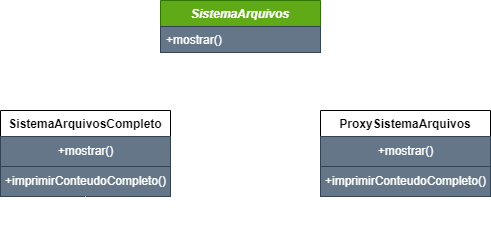

The diagram above was exported from draw.io. Its source (the exported page's mxGraphModel, read from the mxfile embedded in the PNG):
<mxGraphModel dx="794" dy="442" grid="1" gridSize="10" guides="1" tooltips="1" connect="1" arrows="1" fold="1" page="1" pageScale="1" pageWidth="827" pageHeight="1169" math="0" shadow="0">
  <root>
    <mxCell id="WIyWlLk6GJQsqaUBKTNV-0" />
    <mxCell id="WIyWlLk6GJQsqaUBKTNV-1" parent="WIyWlLk6GJQsqaUBKTNV-0" />
    <mxCell id="zkfFHV4jXpPFQw0GAbJ--0" value="SistemaArquivos" style="swimlane;fontStyle=3;align=center;verticalAlign=top;childLayout=stackLayout;horizontal=1;startSize=26;horizontalStack=0;resizeParent=1;resizeLast=0;collapsible=1;marginBottom=0;rounded=0;shadow=0;strokeWidth=1;fillColor=#60a917;fontColor=#ffffff;strokeColor=#2D7600;" parent="WIyWlLk6GJQsqaUBKTNV-1" vertex="1">
      <mxGeometry x="280" y="80" width="160" height="52" as="geometry">
        <mxRectangle x="230" y="140" width="160" height="26" as="alternateBounds" />
      </mxGeometry>
    </mxCell>
    <mxCell id="zkfFHV4jXpPFQw0GAbJ--1" value="+mostrar()" style="text;align=left;verticalAlign=top;spacingLeft=4;spacingRight=4;overflow=hidden;rotatable=0;points=[[0,0.5],[1,0.5]];portConstraint=eastwest;fillColor=#647687;fontColor=#ffffff;strokeColor=#314354;" parent="zkfFHV4jXpPFQw0GAbJ--0" vertex="1">
      <mxGeometry y="26" width="160" height="26" as="geometry" />
    </mxCell>
    <mxCell id="bjJm0ON41eSscqE5ePDs-8" style="edgeStyle=orthogonalEdgeStyle;rounded=0;orthogonalLoop=1;jettySize=auto;html=1;dashed=1;strokeColor=#FFFFFF;" edge="1" parent="WIyWlLk6GJQsqaUBKTNV-1" source="zkfFHV4jXpPFQw0GAbJ--13">
      <mxGeometry relative="1" as="geometry">
        <mxPoint x="360" y="140" as="targetPoint" />
        <Array as="points">
          <mxPoint x="525" y="170" />
          <mxPoint x="361" y="170" />
        </Array>
      </mxGeometry>
    </mxCell>
    <mxCell id="zkfFHV4jXpPFQw0GAbJ--13" value="ProxySistemaArquivos" style="swimlane;fontStyle=1;align=center;verticalAlign=top;childLayout=stackLayout;horizontal=1;startSize=26;horizontalStack=0;resizeParent=1;resizeLast=0;collapsible=1;marginBottom=0;rounded=0;shadow=0;strokeWidth=1;" parent="WIyWlLk6GJQsqaUBKTNV-1" vertex="1">
      <mxGeometry x="440" y="190" width="170" height="86" as="geometry">
        <mxRectangle x="340" y="380" width="170" height="26" as="alternateBounds" />
      </mxGeometry>
    </mxCell>
    <mxCell id="bjJm0ON41eSscqE5ePDs-0" value="+mostrar()" style="text;html=1;align=center;verticalAlign=middle;resizable=0;points=[];autosize=1;strokeColor=#314354;fillColor=#647687;fontColor=#ffffff;" vertex="1" parent="zkfFHV4jXpPFQw0GAbJ--13">
      <mxGeometry y="26" width="170" height="30" as="geometry" />
    </mxCell>
    <mxCell id="bjJm0ON41eSscqE5ePDs-1" value="+imprimirConteudoCompleto()" style="text;html=1;align=center;verticalAlign=middle;resizable=0;points=[];autosize=1;strokeColor=#314354;fillColor=#647687;fontColor=#ffffff;" vertex="1" parent="zkfFHV4jXpPFQw0GAbJ--13">
      <mxGeometry y="56" width="170" height="30" as="geometry" />
    </mxCell>
    <mxCell id="bjJm0ON41eSscqE5ePDs-7" style="edgeStyle=orthogonalEdgeStyle;orthogonalLoop=1;jettySize=auto;html=1;exitX=0.5;exitY=0;exitDx=0;exitDy=0;rounded=0;dashed=1;strokeColor=#ffffff;" edge="1" parent="WIyWlLk6GJQsqaUBKTNV-1" source="bjJm0ON41eSscqE5ePDs-3">
      <mxGeometry relative="1" as="geometry">
        <mxPoint x="360" y="140" as="targetPoint" />
        <Array as="points">
          <mxPoint x="205" y="170" />
          <mxPoint x="361" y="170" />
        </Array>
      </mxGeometry>
    </mxCell>
    <mxCell id="bjJm0ON41eSscqE5ePDs-3" value="SistemaArquivosCompleto" style="swimlane;fontStyle=1;align=center;verticalAlign=top;childLayout=stackLayout;horizontal=1;startSize=26;horizontalStack=0;resizeParent=1;resizeLast=0;collapsible=1;marginBottom=0;rounded=0;shadow=0;strokeWidth=1;" vertex="1" parent="WIyWlLk6GJQsqaUBKTNV-1">
      <mxGeometry x="120" y="190" width="170" height="86" as="geometry">
        <mxRectangle x="340" y="380" width="170" height="26" as="alternateBounds" />
      </mxGeometry>
    </mxCell>
    <mxCell id="bjJm0ON41eSscqE5ePDs-4" value="+mostrar()" style="text;html=1;align=center;verticalAlign=middle;resizable=0;points=[];autosize=1;strokeColor=#314354;fillColor=#647687;fontColor=#ffffff;" vertex="1" parent="bjJm0ON41eSscqE5ePDs-3">
      <mxGeometry y="26" width="170" height="30" as="geometry" />
    </mxCell>
    <mxCell id="bjJm0ON41eSscqE5ePDs-5" value="+imprimirConteudoCompleto()" style="text;html=1;align=center;verticalAlign=middle;resizable=0;points=[];autosize=1;strokeColor=#314354;fillColor=#647687;fontColor=#ffffff;" vertex="1" parent="bjJm0ON41eSscqE5ePDs-3">
      <mxGeometry y="56" width="170" height="30" as="geometry" />
    </mxCell>
    <mxCell id="bjJm0ON41eSscqE5ePDs-13" style="edgeStyle=orthogonalEdgeStyle;rounded=0;orthogonalLoop=1;jettySize=auto;html=1;endArrow=diamondThin;endFill=0;strokeColor=#ffffff;" edge="1" parent="WIyWlLk6GJQsqaUBKTNV-1" source="bjJm0ON41eSscqE5ePDs-5" target="bjJm0ON41eSscqE5ePDs-1">
      <mxGeometry relative="1" as="geometry">
        <Array as="points">
          <mxPoint x="205" y="320" />
          <mxPoint x="525" y="320" />
        </Array>
      </mxGeometry>
    </mxCell>
  </root>
</mxGraphModel>